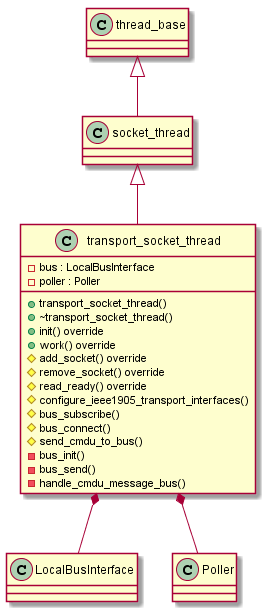

The diagram above was rendered by PlantUML. Its source (embedded in the PNG):
@startuml btl

class thread_base
class socket_thread
class LocalBusInterface
class Poller

class transport_socket_thread {
    +transport_socket_thread()
    +~transport_socket_thread()
    +init() override
    +work() override
    #add_socket() override
    #remove_socket() override
    #read_ready() override
    #configure_ieee1905_transport_interfaces()
    #bus_subscribe()
    #bus_connect()
    #send_cmdu_to_bus()
    -bus_init()
    -bus_send()
    -handle_cmdu_message_bus()
    -bus : LocalBusInterface 
    -poller : Poller
}

thread_base <|-- socket_thread
socket_thread <|-- transport_socket_thread
transport_socket_thread *-- Poller
transport_socket_thread *-- LocalBusInterface

@enduml